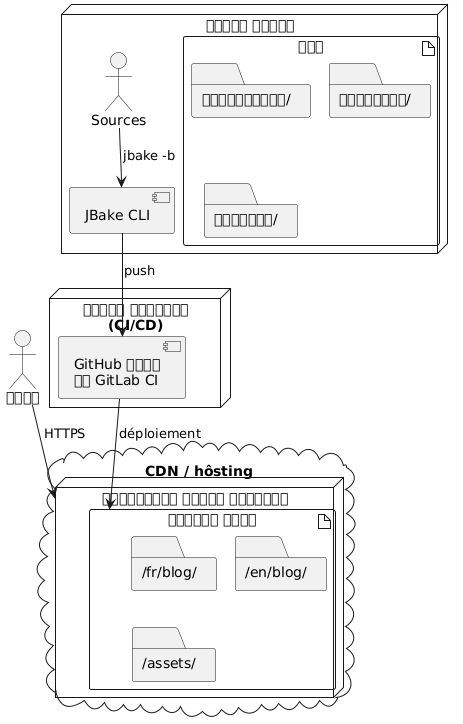

The diagram above was rendered by PlantUML. Its source (embedded in the PNG):
@startuml
node "বিকাশ মেশিন" {
  artifact "উৎস" {
    folder "বিষয়বস্তু/"
    folder "টেমপ্লেট/"
    folder "অ্যাসেট/"
  }

  component "JBake CLI" as jbake

  Sources --> jbake : jbake -b
}

node "বিল্ড সার্ভার\n(CI/CD)" {
  component "GitHub কর্ম\nবা GitLab CI" as ci

  jbake --> ci : push
}

cloud "CDN / hôsting" {
  node "স্ট্যাটিক ওয়েব সার্ভার" {
    artifact "উৎপন্ন সাইট" {
      folder "/fr/blog/"
      folder "/en/blog/"
      folder "/assets/"
    }
  }
}

ci --> "উৎপন্ন সাইট" : déploiement

actor "পাঠক" as users

users --> "স্ট্যাটিক ওয়েব সার্ভার" : HTTPS
@enduml